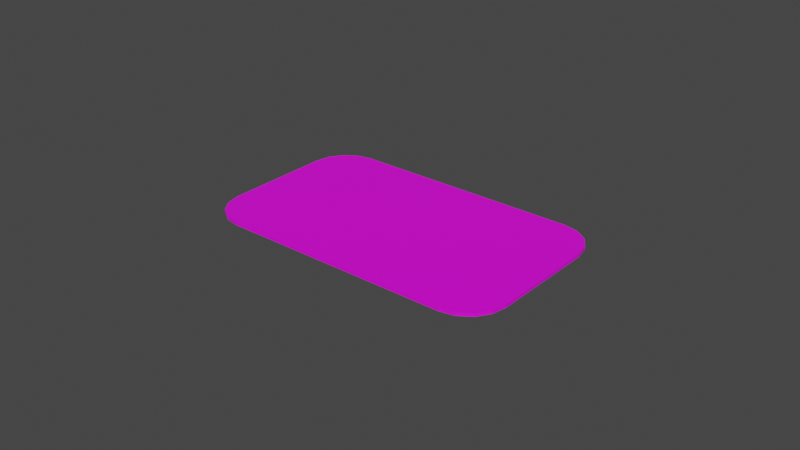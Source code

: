 # Source: card.blend  (saved by Blender 3.3.6; exported with 4.5.12 LTS)
import bpy
from mathutils import Matrix  # noqa: F401  (used for matrix-valued properties, if any)

bpy.ops.wm.read_factory_settings(use_empty=True)
scene = bpy.context.scene
scene.name = 'Scene'

# ---- images (referenced by path relative to the original .blend; pixels are not part of the script)
import os
ASSET_DIR = os.environ.get("B2B_ASSET_DIR", "")  # directory of the original .blend (textures are referenced by path, not embedded)
HERE = os.path.dirname(os.path.abspath(__file__))  # packed textures are extracted next to this script under _unpacked/

def load_image(name, relpath, width, height, colorspace="sRGB"):
    """Load a texture the original file referenced (path relative to the .blend, or extracted next to this script)."""
    p = next((c for c in (os.path.join(HERE, relpath), os.path.join(ASSET_DIR, relpath)) if relpath and os.path.exists(c)), "")
    if p:
        img = bpy.data.images.load(p, check_existing=True)
        img.name = name
    else:  # same state as the original file: an image datablock whose file is absent (Cycles renders it pink)
        img = bpy.data.images.new(name, width, height)
        img.source = "FILE"
        img.filepath = "//" + (relpath or name)
    img.colorspace_settings.name = colorspace
    return img
img_card_png = load_image('card.png', 'card.png', 1024, 1024, 'sRGB')

# ---- materials (node trees are filled in below, after node groups)
mat_material_001 = bpy.data.materials.new('Material.001')
mat_material_001.use_transparent_shadow = False

# ---- material node trees
mat_material_001.use_nodes = True; mat_material_001.node_tree.nodes.clear()
_N = mat_material_001.node_tree.nodes; _L = mat_material_001.node_tree.links
n0 = _N.new('ShaderNodeBsdfPrincipled'); n0.name = 'Principled BSDF'; n0.location = (10, 300)
n0.distribution = 'GGX'
n0.subsurface_method = 'RANDOM_WALK_SKIN'
n0.inputs[3].default_value = 1.45
n0.inputs[27].default_value = (0.0, 0.0, 0.0, 1.0)
n0.inputs[28].default_value = 1.0
n1 = _N.new('ShaderNodeOutputMaterial'); n1.name = 'Material Output'; n1.location = (300, 300)
n2 = _N.new('ShaderNodeTexImage'); n2.name = 'Image Texture'; n2.location = (-280, 280)
n2.image = img_card_png
_L.new(n0.outputs[0], n1.inputs[0])
_L.new(n2.outputs[0], n0.inputs[0])
n1.is_active_output = True

# ---- world
world_world = bpy.data.worlds.new('World'); scene.world = world_world
world_world.use_nodes = True; world_world.node_tree.nodes.clear()
_N = world_world.node_tree.nodes; _L = world_world.node_tree.links
n0 = _N.new('ShaderNodeOutputWorld'); n0.name = 'World Output'; n0.location = (300, 300)
n1 = _N.new('ShaderNodeBackground'); n1.name = 'Background'; n1.location = (10, 300)
n1.inputs[0].default_value = (0.05088, 0.05088, 0.05088, 1.0)
_L.new(n1.outputs[0], n0.inputs[0])
n0.is_active_output = True
world_world.color = (0.05088, 0.05088, 0.05088)
world_world.use_sun_shadow = False
world_world.sun_shadow_jitter_overblur = 0.0

# ---- meshes
me_cube_001 = bpy.data.meshes.new('Cube.001')
me_cube_001.from_pydata([(-0.0375, -0.03, -0.0005), (-0.05, -0.0175, -0.0005), (-0.04228, -0.02905, -0.0005), (-0.04634, -0.02634, -0.0005), (-0.04905, -0.02228, -0.0005), (-0.05, -0.0175, 0.0005), (-0.0375, -0.03, 0.0005), (-0.04905, -0.02228, 0.0005), (-0.04634, -0.02634, 0.0005), (-0.04228, -0.02905, 0.0005), (-0.05, 0.0175, -0.0005), (-0.0375, 0.03, -0.0005), (-0.04905, 0.02228, -0.0005), (-0.04634, 0.02634, -0.0005), (-0.04228, 0.02905, -0.0005), (-0.0375, 0.03, 0.0005), (-0.05, 0.0175, 0.0005), (-0.04228, 0.02905, 0.0005), (-0.04634, 0.02634, 0.0005), (-0.04905, 0.02228, 0.0005), (0.05, -0.0175, -0.0005), (0.0375, -0.03, -0.0005), (0.04905, -0.02228, -0.0005), (0.04634, -0.02634, -0.0005), (0.04228, -0.02905, -0.0005), (0.0375, -0.03, 0.0005), (0.05, -0.0175, 0.0005), (0.04228, -0.02905, 0.0005), (0.04634, -0.02634, 0.0005), (0.04905, -0.02228, 0.0005), (0.0375, 0.03, -0.0005), (0.05, 0.0175, -0.0005), (0.04228, 0.02905, -0.0005), (0.04634, 0.02634, -0.0005), (0.04905, 0.02228, -0.0005), (0.05, 0.0175, 0.0005), (0.0375, 0.03, 0.0005), (0.04905, 0.02228, 0.0005), (0.04634, 0.02634, 0.0005), (0.04228, 0.02905, 0.0005)], [], [(21, 25, 6, 0), (31, 35, 26, 20), (35, 37, 38, 39, 36, 15, 17, 18, 19, 16, 5, 7, 8, 9, 6, 25, 27, 28, 29, 26), (1, 5, 16, 10), (11, 15, 36, 30), (0, 6, 9, 2), (2, 9, 8, 3), (3, 8, 7, 4), (4, 7, 5, 1), (15, 11, 14, 17), (17, 14, 13, 18), (18, 13, 12, 19), (19, 12, 10, 16), (35, 31, 34, 37), (37, 34, 33, 38), (38, 33, 32, 39), (39, 32, 30, 36), (25, 21, 24, 27), (27, 24, 23, 28), (28, 23, 22, 29), (29, 22, 20, 26), (10, 12, 13, 14, 11, 30, 32, 33, 34, 31, 20, 22, 23, 24, 21, 0, 2, 3, 4, 1)])
_uv = me_cube_001.uv_layers.new(name='UVMap')
_uv.uv.foreach_set('vector', [0.9837, 0.07186, 0.9919, 0.07186, 0.9919, 0.6816, 0.9837, 0.6816, 1.0, 0.7847, 0.9919, 0.7847, 0.9919, 0.5001, 1.0, 0.5001, 0.5894, 0.813, 0.5505, 0.8053, 0.5176, 0.7832, 0.4955, 0.7503, 0.4878, 0.7114, 0.4878, 0.1016, 0.4955, 0.06274, 0.5176, 0.02977, 0.5505, 0.007736, 0.5894, 0.0, 0.874, 0.0, 0.9129, 0.007736, 0.9458, 0.02977, 0.9679, 0.06274, 0.9756, 0.1016, 0.9756, 0.7114, 0.9679, 0.7503, 0.9458, 0.7832, 0.9129, 0.8053, 0.874, 0.813, 1.0, 0.3564, 0.9919, 0.3564, 0.9919, 0.07186, 1.0, 0.07186, 0.9756, 0.07186, 0.9837, 0.07186, 0.9837, 0.6816, 0.9756, 0.6816, 0.9837, 0.6816, 0.9919, 0.6816, 0.9919, 0.7205, 0.9837, 0.7205, 0.9837, 0.7205, 0.9919, 0.7205, 0.9919, 0.7535, 0.9837, 0.7535, 1.0, 0.4283, 0.9919, 0.4283, 0.9919, 0.3953, 1.0, 0.3953, 1.0, 0.3953, 0.9919, 0.3953, 0.9919, 0.3564, 1.0, 0.3564, 0.9837, 0.07186, 0.9756, 0.07186, 0.9756, 0.03297, 0.9837, 0.03297, 0.9837, 0.03297, 0.9756, 0.03297, 0.9756, 0.0, 0.9837, 0.0, 0.9919, 0.0, 1.0, 0.0, 1.0, 0.03297, 0.9919, 0.03297, 0.9919, 0.03297, 1.0, 0.03297, 1.0, 0.07186, 0.9919, 0.07186, 0.9919, 0.7847, 1.0, 0.7847, 1.0, 0.8236, 0.9919, 0.8236, 0.9919, 0.8236, 1.0, 0.8236, 1.0, 0.8565, 0.9919, 0.8565, 0.9837, 0.7535, 0.9756, 0.7535, 0.9756, 0.7205, 0.9837, 0.7205, 0.9837, 0.7205, 0.9756, 0.7205, 0.9756, 0.6816, 0.9837, 0.6816, 0.9919, 0.07186, 0.9837, 0.07186, 0.9837, 0.03297, 0.9919, 0.03297, 0.9919, 0.03297, 0.9837, 0.03297, 0.9837, 0.0, 0.9919, 0.0, 0.9919, 0.4283, 1.0, 0.4283, 1.0, 0.4612, 0.9919, 0.4612, 0.9919, 0.4612, 1.0, 0.4612, 1.0, 0.5001, 0.9919, 0.5001, 0.1016, 0.813, 0.06274, 0.8053, 0.02977, 0.7832, 0.007736, 0.7503, 0.0, 0.7114, 2.98e-08, 0.1016, 0.007736, 0.06274, 0.02977, 0.02977, 0.06274, 0.007736, 0.1016, 0.0, 0.3862, 0.0, 0.4251, 0.007736, 0.458, 0.02977, 0.4801, 0.06274, 0.4878, 0.1016, 0.4878, 0.7114, 0.4801, 0.7503, 0.458, 0.7832, 0.4251, 0.8053, 0.3862, 0.813])
me_cube_001.materials.append(mat_material_001)
me_cube_001.update()

# ---- objects
ob_cube = bpy.data.objects.new('Cube', me_cube_001)

# ---- transforms, parenting, visibility, modifiers, constraints
ob_cube.location = (0.0, 0.0, 0.0)

# ---- collection membership
scene.collection.objects.link(ob_cube)

# ---- scene / render settings (as saved in the file)
scene.frame_start = 1; scene.frame_end = 250; scene.frame_set(1)
scene.render.engine = 'BLENDER_EEVEE_NEXT'
scene.cycles.sampling_pattern = 'TABULATED_SOBOL'
scene.cycles.use_light_tree = False
scene.view_settings.view_transform = 'Filmic'
bpy.context.view_layer.update()

# ---- added for rendering (the .blend has no active camera and no usable light): camera, sun
cam_auto = bpy.data.cameras.new('AutoCamera')
cam_auto.lens = 50.0
cam_auto.sensor_width = 36.0
cam_auto.clip_end = 1000.0
ob_auto_camera = bpy.data.objects.new('AutoCamera', cam_auto)
scene.collection.objects.link(ob_auto_camera)
ob_auto_camera.location = (0.185045, -0.222054, 0.148036)
ob_auto_camera.rotation_euler = (1.09748, -7.21219e-08, 0.694738)
scene.camera = ob_auto_camera
light_auto_sun = bpy.data.lights.new('AutoSun', 'SUN')
light_auto_sun.energy = 3.0
light_auto_sun.angle = 0.0523599
ob_auto_sun = bpy.data.objects.new('AutoSun', light_auto_sun)
scene.collection.objects.link(ob_auto_sun)
ob_auto_sun.rotation_euler = (0.872665, 0.174533, 0.523599)
bpy.context.view_layer.update()
